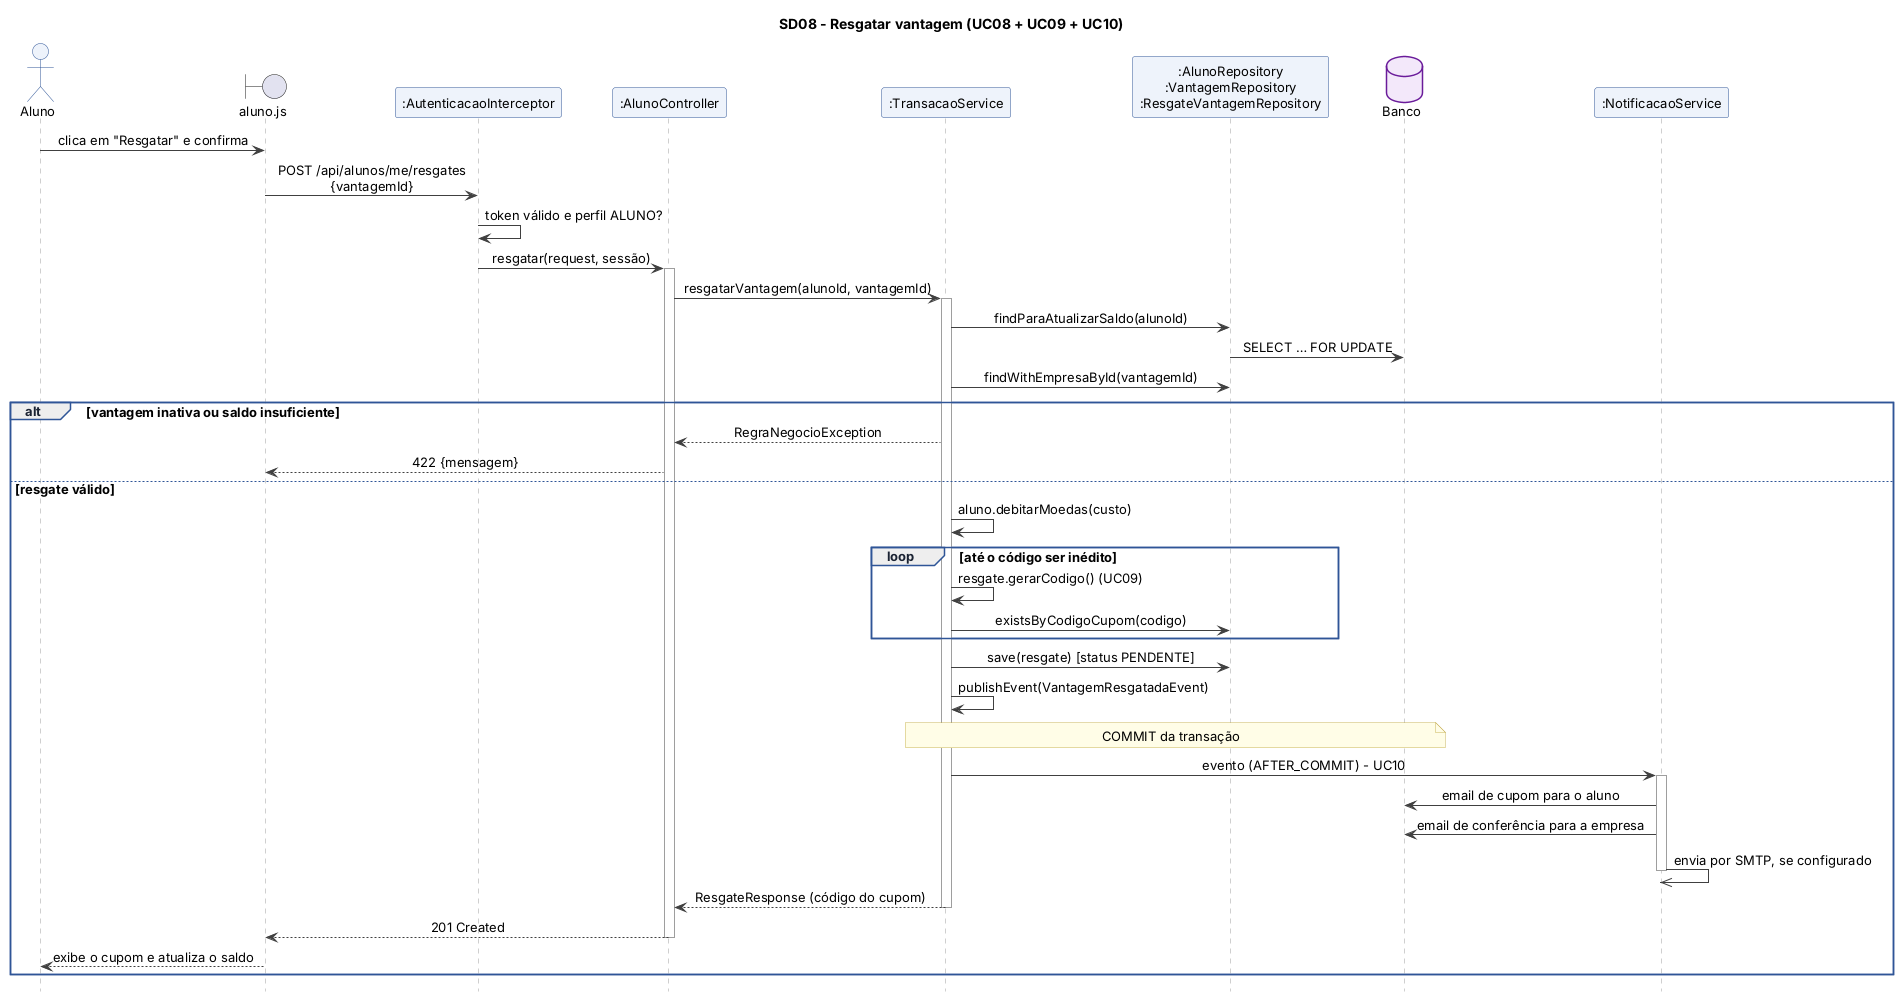

The diagram above was rendered by PlantUML. Its source (embedded in the PNG):
@startuml sd08_resgatar_vantagem
!include estilo.iuml
title SD08 - Resgatar vantagem (UC08 + UC09 + UC10)

actor "Aluno" as A
boundary "aluno.js" as V
participant ":AutenticacaoInterceptor" as I
participant ":AlunoController" as C
participant ":TransacaoService" as S
participant ":AlunoRepository\n:VantagemRepository\n:ResgateVantagemRepository" as R
database "Banco" as DB
participant ":NotificacaoService" as N

A -> V : clica em "Resgatar" e confirma
V -> I : POST /api/alunos/me/resgates {vantagemId}
I -> I : token válido e perfil ALUNO?
I -> C : resgatar(request, sessão)
activate C
C -> S : resgatarVantagem(alunoId, vantagemId)
activate S
S -> R : findParaAtualizarSaldo(alunoId)
R -> DB : SELECT … FOR UPDATE
S -> R : findWithEmpresaById(vantagemId)
alt vantagem inativa ou saldo insuficiente
  S --> C : RegraNegocioException
  C --> V : 422 {mensagem}
else resgate válido
  S -> S : aluno.debitarMoedas(custo)
  loop até o código ser inédito
    S -> S : resgate.gerarCodigo() (UC09)
    S -> R : existsByCodigoCupom(codigo)
  end
  S -> R : save(resgate) [status PENDENTE]
  S -> S : publishEvent(VantagemResgatadaEvent)
  note over S, DB : COMMIT da transação
  S -> N : evento (AFTER_COMMIT) - UC10
  activate N
  N -> DB : email de cupom para o aluno
  N -> DB : email de conferência para a empresa
  N ->> N : envia por SMTP, se configurado
  deactivate N
  S --> C : ResgateResponse (código do cupom)
  deactivate S
  C --> V : 201 Created
  deactivate C
  V --> A : exibe o cupom e atualiza o saldo
end
@enduml